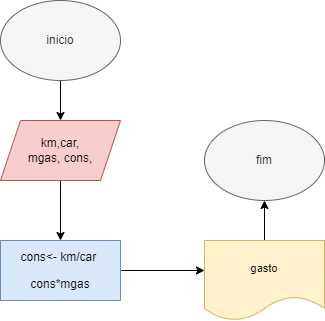

The diagram above was exported from draw.io. Its source (the exported page's mxGraphModel, read from the mxfile embedded in the PNG):
<mxGraphModel dx="868" dy="474" grid="1" gridSize="10" guides="1" tooltips="1" connect="1" arrows="1" fold="1" page="1" pageScale="1" pageWidth="827" pageHeight="1169" math="0" shadow="0">
  <root>
    <mxCell id="0" />
    <mxCell id="1" parent="0" />
    <mxCell id="bWNUp40BejJVt8HGMIRt-2" value="fim" style="ellipse;whiteSpace=wrap;html=1;fillColor=#f5f5f5;fontColor=#333333;strokeColor=#666666;" parent="1" vertex="1">
      <mxGeometry x="354" y="260" width="120" height="80" as="geometry" />
    </mxCell>
    <mxCell id="bWNUp40BejJVt8HGMIRt-7" value="" style="edgeStyle=orthogonalEdgeStyle;rounded=0;orthogonalLoop=1;jettySize=auto;html=1;fontSize=11;" parent="1" source="bWNUp40BejJVt8HGMIRt-3" target="bWNUp40BejJVt8HGMIRt-6" edge="1">
      <mxGeometry relative="1" as="geometry" />
    </mxCell>
    <mxCell id="bWNUp40BejJVt8HGMIRt-3" value="inicio" style="ellipse;whiteSpace=wrap;html=1;fillColor=#f5f5f5;fontColor=#333333;strokeColor=#666666;" parent="1" vertex="1">
      <mxGeometry x="150" y="140" width="120" height="80" as="geometry" />
    </mxCell>
    <mxCell id="bWNUp40BejJVt8HGMIRt-9" value="" style="edgeStyle=orthogonalEdgeStyle;rounded=0;orthogonalLoop=1;jettySize=auto;html=1;fontSize=11;" parent="1" source="bWNUp40BejJVt8HGMIRt-4" edge="1">
      <mxGeometry relative="1" as="geometry">
        <mxPoint x="354" y="410" as="targetPoint" />
      </mxGeometry>
    </mxCell>
    <mxCell id="bWNUp40BejJVt8HGMIRt-4" value="&lt;p&gt;cons&amp;lt;- km/car&amp;nbsp;&lt;/p&gt;&lt;p&gt;&lt;span style=&quot;background-color: initial;&quot;&gt;cons*mgas&lt;/span&gt;&lt;/p&gt;" style="rounded=0;whiteSpace=wrap;html=1;fillColor=#dae8fc;strokeColor=#6c8ebf;" parent="1" vertex="1">
      <mxGeometry x="150" y="380" width="120" height="60" as="geometry" />
    </mxCell>
    <mxCell id="bWNUp40BejJVt8HGMIRt-8" value="" style="edgeStyle=orthogonalEdgeStyle;rounded=0;orthogonalLoop=1;jettySize=auto;html=1;fontSize=11;" parent="1" source="bWNUp40BejJVt8HGMIRt-6" target="bWNUp40BejJVt8HGMIRt-4" edge="1">
      <mxGeometry relative="1" as="geometry" />
    </mxCell>
    <mxCell id="bWNUp40BejJVt8HGMIRt-6" value="km,car,&lt;br&gt;mgas, cons,&lt;br&gt;" style="shape=parallelogram;perimeter=parallelogramPerimeter;whiteSpace=wrap;html=1;fixedSize=1;fillColor=#f8cecc;strokeColor=#b85450;" parent="1" vertex="1">
      <mxGeometry x="150" y="260" width="120" height="60" as="geometry" />
    </mxCell>
    <mxCell id="bWNUp40BejJVt8HGMIRt-11" value="" style="edgeStyle=orthogonalEdgeStyle;rounded=0;orthogonalLoop=1;jettySize=auto;html=1;fontSize=11;" parent="1" source="bWNUp40BejJVt8HGMIRt-10" target="bWNUp40BejJVt8HGMIRt-2" edge="1">
      <mxGeometry relative="1" as="geometry" />
    </mxCell>
    <mxCell id="bWNUp40BejJVt8HGMIRt-10" value="gasto" style="shape=document;whiteSpace=wrap;html=1;boundedLbl=1;fontSize=11;fillColor=#fff2cc;strokeColor=#d6b656;" parent="1" vertex="1">
      <mxGeometry x="354" y="380" width="120" height="80" as="geometry" />
    </mxCell>
  </root>
</mxGraphModel>